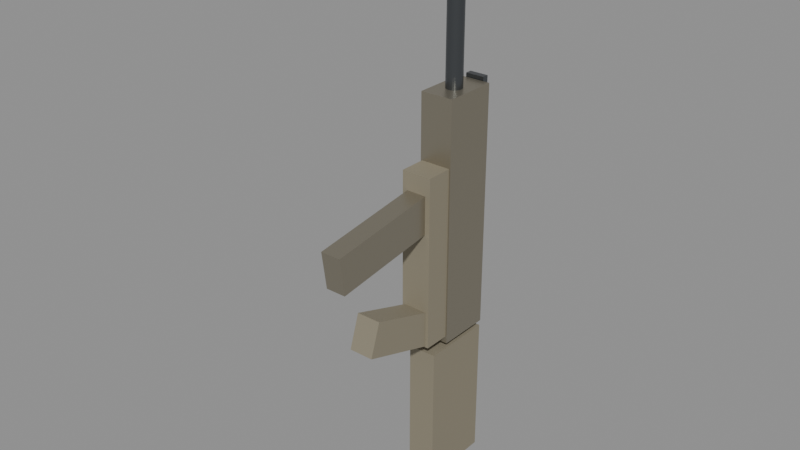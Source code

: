 # Source: SCAR_Rifle.blend  (saved by Blender 5.2.44; exported with 4.5.12 LTS)
import bpy
from mathutils import Matrix  # noqa: F401  (used for matrix-valued properties, if any)

bpy.ops.wm.read_factory_settings(use_empty=True)
scene = bpy.context.scene
scene.name = 'Scene'

# ---- materials (node trees are filled in below, after node groups)
mat_mat_scar_upper = bpy.data.materials.new('Mat_SCAR_Upper')
mat_mat_scar_lower = bpy.data.materials.new('Mat_SCAR_Lower')
mat_mat_scar_metal = bpy.data.materials.new('Mat_SCAR_Metal')

# ---- material node trees
mat_mat_scar_upper.use_nodes = True; mat_mat_scar_upper.node_tree.nodes.clear()
_N = mat_mat_scar_upper.node_tree.nodes; _L = mat_mat_scar_upper.node_tree.links
n0 = _N.new('ShaderNodeBsdfPrincipled'); n0.name = 'Principled BSDF'; n0.location = (-200, 100)
n0.inputs[0].default_value = (0.35, 0.32, 0.25, 1.0)
n0.inputs[1].default_value = 0.75
n0.inputs[2].default_value = 0.35
n0.inputs[10].default_value = 0.005
n1 = _N.new('ShaderNodeOutputMaterial'); n1.name = 'Material Output'; n1.location = (200, 100)
_L.new(n0.outputs[0], n1.inputs[0])
n1.is_active_output = True
mat_mat_scar_lower.use_nodes = True; mat_mat_scar_lower.node_tree.nodes.clear()
_N = mat_mat_scar_lower.node_tree.nodes; _L = mat_mat_scar_lower.node_tree.links
n0 = _N.new('ShaderNodeBsdfPrincipled'); n0.name = 'Principled BSDF'; n0.location = (-200, 100)
n0.inputs[0].default_value = (0.28, 0.25, 0.18, 1.0)
n0.inputs[1].default_value = 0.15
n0.inputs[2].default_value = 0.65
n0.inputs[10].default_value = 0.005
n1 = _N.new('ShaderNodeOutputMaterial'); n1.name = 'Material Output'; n1.location = (200, 100)
_L.new(n0.outputs[0], n1.inputs[0])
n1.is_active_output = True
mat_mat_scar_metal.use_nodes = True; mat_mat_scar_metal.node_tree.nodes.clear()
_N = mat_mat_scar_metal.node_tree.nodes; _L = mat_mat_scar_metal.node_tree.links
n0 = _N.new('ShaderNodeBsdfPrincipled'); n0.name = 'Principled BSDF'; n0.location = (-200, 100)
n0.inputs[0].default_value = (0.12, 0.13, 0.14, 1.0)
n0.inputs[1].default_value = 0.85
n0.inputs[2].default_value = 0.3
n0.inputs[10].default_value = 0.005
n1 = _N.new('ShaderNodeOutputMaterial'); n1.name = 'Material Output'; n1.location = (200, 100)
_L.new(n0.outputs[0], n1.inputs[0])
n1.is_active_output = True

# ---- meshes
me_cube = bpy.data.meshes.new('Cube')
me_cube.from_pydata([(-0.5, -0.5, -0.5), (-0.5, -0.5, 0.5), (-0.5, 0.5, -0.5), (-0.5, 0.5, 0.5), (0.5, -0.5, -0.5), (0.5, -0.5, 0.5), (0.5, 0.5, -0.5), (0.5, 0.5, 0.5)], [], [(0, 1, 3, 2), (2, 3, 7, 6), (6, 7, 5, 4), (4, 5, 1, 0), (2, 6, 4, 0), (7, 3, 1, 5)])
_uv = me_cube.uv_layers.new(name='UVMap')
_uv.uv.foreach_set('vector', [0.375, 0.0, 0.625, 0.0, 0.625, 0.25, 0.375, 0.25, 0.375, 0.25, 0.625, 0.25, 0.625, 0.5, 0.375, 0.5, 0.375, 0.5, 0.625, 0.5, 0.625, 0.75, 0.375, 0.75, 0.375, 0.75, 0.625, 0.75, 0.625, 1.0, 0.375, 1.0, 0.125, 0.5, 0.375, 0.5, 0.375, 0.75, 0.125, 0.75, 0.625, 0.5, 0.875, 0.5, 0.875, 0.75, 0.625, 0.75])
me_cube.materials.append(mat_mat_scar_upper)
me_cube.update()
me_cube_001 = bpy.data.meshes.new('Cube.001')
me_cube_001.from_pydata([(-0.5, -0.5, -0.5), (-0.5, -0.5, 0.5), (-0.5, 0.5, -0.5), (-0.5, 0.5, 0.5), (0.5, -0.5, -0.5), (0.5, -0.5, 0.5), (0.5, 0.5, -0.5), (0.5, 0.5, 0.5)], [], [(0, 1, 3, 2), (2, 3, 7, 6), (6, 7, 5, 4), (4, 5, 1, 0), (2, 6, 4, 0), (7, 3, 1, 5)])
_uv = me_cube_001.uv_layers.new(name='UVMap')
_uv.uv.foreach_set('vector', [0.375, 0.0, 0.625, 0.0, 0.625, 0.25, 0.375, 0.25, 0.375, 0.25, 0.625, 0.25, 0.625, 0.5, 0.375, 0.5, 0.375, 0.5, 0.625, 0.5, 0.625, 0.75, 0.375, 0.75, 0.375, 0.75, 0.625, 0.75, 0.625, 1.0, 0.375, 1.0, 0.125, 0.5, 0.375, 0.5, 0.375, 0.75, 0.125, 0.75, 0.625, 0.5, 0.875, 0.5, 0.875, 0.75, 0.625, 0.75])
me_cube_001.materials.append(mat_mat_scar_lower)
me_cube_001.update()
me_cube_002 = bpy.data.meshes.new('Cube.002')
me_cube_002.from_pydata([(-0.5, -0.5, -0.5), (-0.5, -0.5, 0.5), (-0.5, 0.5, -0.5), (-0.5, 0.5, 0.5), (0.5, -0.5, -0.5), (0.5, -0.5, 0.5), (0.5, 0.5, -0.5), (0.5, 0.5, 0.5)], [], [(0, 1, 3, 2), (2, 3, 7, 6), (6, 7, 5, 4), (4, 5, 1, 0), (2, 6, 4, 0), (7, 3, 1, 5)])
_uv = me_cube_002.uv_layers.new(name='UVMap')
_uv.uv.foreach_set('vector', [0.375, 0.0, 0.625, 0.0, 0.625, 0.25, 0.375, 0.25, 0.375, 0.25, 0.625, 0.25, 0.625, 0.5, 0.375, 0.5, 0.375, 0.5, 0.625, 0.5, 0.625, 0.75, 0.375, 0.75, 0.375, 0.75, 0.625, 0.75, 0.625, 1.0, 0.375, 1.0, 0.125, 0.5, 0.375, 0.5, 0.375, 0.75, 0.125, 0.75, 0.625, 0.5, 0.875, 0.5, 0.875, 0.75, 0.625, 0.75])
me_cube_002.materials.append(mat_mat_scar_metal)
me_cube_002.update()
me_cylinder = bpy.data.meshes.new('Cylinder')
me_cylinder.from_pydata([(0.0, 0.011, -0.11), (0.0, 0.011, 0.11), (0.002146, 0.01079, -0.11), (0.002146, 0.01079, 0.11), (0.00421, 0.01016, -0.11), (0.00421, 0.01016, 0.11), (0.006111, 0.009146, -0.11), (0.006111, 0.009146, 0.11), (0.007778, 0.007778, -0.11), (0.007778, 0.007778, 0.11), (0.009146, 0.006111, -0.11), (0.009146, 0.006111, 0.11), (0.01016, 0.00421, -0.11), (0.01016, 0.00421, 0.11), (0.01079, 0.002146, -0.11), (0.01079, 0.002146, 0.11), (0.011, 0.0, -0.11), (0.011, 0.0, 0.11), (0.01079, -0.002146, -0.11), (0.01079, -0.002146, 0.11), (0.01016, -0.00421, -0.11), (0.01016, -0.00421, 0.11), (0.009146, -0.006111, -0.11), (0.009146, -0.006111, 0.11), (0.007778, -0.007778, -0.11), (0.007778, -0.007778, 0.11), (0.006111, -0.009146, -0.11), (0.006111, -0.009146, 0.11), (0.00421, -0.01016, -0.11), (0.00421, -0.01016, 0.11), (0.002146, -0.01079, -0.11), (0.002146, -0.01079, 0.11), (0.0, -0.011, -0.11), (0.0, -0.011, 0.11), (-0.002146, -0.01079, -0.11), (-0.002146, -0.01079, 0.11), (-0.00421, -0.01016, -0.11), (-0.00421, -0.01016, 0.11), (-0.006111, -0.009146, -0.11), (-0.006111, -0.009146, 0.11), (-0.007778, -0.007778, -0.11), (-0.007778, -0.007778, 0.11), (-0.009146, -0.006111, -0.11), (-0.009146, -0.006111, 0.11), (-0.01016, -0.00421, -0.11), (-0.01016, -0.00421, 0.11), (-0.01079, -0.002146, -0.11), (-0.01079, -0.002146, 0.11), (-0.011, 0.0, -0.11), (-0.011, 0.0, 0.11), (-0.01079, 0.002146, -0.11), (-0.01079, 0.002146, 0.11), (-0.01016, 0.00421, -0.11), (-0.01016, 0.00421, 0.11), (-0.009146, 0.006111, -0.11), (-0.009146, 0.006111, 0.11), (-0.007778, 0.007778, -0.11), (-0.007778, 0.007778, 0.11), (-0.006111, 0.009146, -0.11), (-0.006111, 0.009146, 0.11), (-0.00421, 0.01016, -0.11), (-0.00421, 0.01016, 0.11), (-0.002146, 0.01079, -0.11), (-0.002146, 0.01079, 0.11)], [], [(0, 1, 3, 2), (2, 3, 5, 4), (4, 5, 7, 6), (6, 7, 9, 8), (8, 9, 11, 10), (10, 11, 13, 12), (12, 13, 15, 14), (14, 15, 17, 16), (16, 17, 19, 18), (18, 19, 21, 20), (20, 21, 23, 22), (22, 23, 25, 24), (24, 25, 27, 26), (26, 27, 29, 28), (28, 29, 31, 30), (30, 31, 33, 32), (32, 33, 35, 34), (34, 35, 37, 36), (36, 37, 39, 38), (38, 39, 41, 40), (40, 41, 43, 42), (42, 43, 45, 44), (44, 45, 47, 46), (46, 47, 49, 48), (48, 49, 51, 50), (50, 51, 53, 52), (52, 53, 55, 54), (54, 55, 57, 56), (56, 57, 59, 58), (58, 59, 61, 60), (3, 1, 63, 61, 59, 57, 55, 53, 51, 49, 47, 45, 43, 41, 39, 37, 35, 33, 31, 29, 27, 25, 23, 21, 19, 17, 15, 13, 11, 9, 7, 5), (60, 61, 63, 62), (62, 63, 1, 0), (0, 2, 4, 6, 8, 10, 12, 14, 16, 18, 20, 22, 24, 26, 28, 30, 32, 34, 36, 38, 40, 42, 44, 46, 48, 50, 52, 54, 56, 58, 60, 62)])
_uv = me_cylinder.uv_layers.new(name='UVMap')
_uv.uv.foreach_set('vector', [1.0, 0.5, 1.0, 1.0, 0.9688, 1.0, 0.9688, 0.5, 0.9688, 0.5, 0.9688, 1.0, 0.9375, 1.0, 0.9375, 0.5, 0.9375, 0.5, 0.9375, 1.0, 0.9062, 1.0, 0.9062, 0.5, 0.9062, 0.5, 0.9062, 1.0, 0.875, 1.0, 0.875, 0.5, 0.875, 0.5, 0.875, 1.0, 0.8438, 1.0, 0.8438, 0.5, 0.8438, 0.5, 0.8438, 1.0, 0.8125, 1.0, 0.8125, 0.5, 0.8125, 0.5, 0.8125, 1.0, 0.7812, 1.0, 0.7812, 0.5, 0.7812, 0.5, 0.7812, 1.0, 0.75, 1.0, 0.75, 0.5, 0.75, 0.5, 0.75, 1.0, 0.7188, 1.0, 0.7188, 0.5, 0.7188, 0.5, 0.7188, 1.0, 0.6875, 1.0, 0.6875, 0.5, 0.6875, 0.5, 0.6875, 1.0, 0.6562, 1.0, 0.6562, 0.5, 0.6562, 0.5, 0.6562, 1.0, 0.625, 1.0, 0.625, 0.5, 0.625, 0.5, 0.625, 1.0, 0.5938, 1.0, 0.5938, 0.5, 0.5938, 0.5, 0.5938, 1.0, 0.5625, 1.0, 0.5625, 0.5, 0.5625, 0.5, 0.5625, 1.0, 0.5312, 1.0, 0.5312, 0.5, 0.5312, 0.5, 0.5312, 1.0, 0.5, 1.0, 0.5, 0.5, 0.5, 0.5, 0.5, 1.0, 0.4688, 1.0, 0.4688, 0.5, 0.4688, 0.5, 0.4688, 1.0, 0.4375, 1.0, 0.4375, 0.5, 0.4375, 0.5, 0.4375, 1.0, 0.4062, 1.0, 0.4062, 0.5, 0.4062, 0.5, 0.4062, 1.0, 0.375, 1.0, 0.375, 0.5, 0.375, 0.5, 0.375, 1.0, 0.3438, 1.0, 0.3438, 0.5, 0.3438, 0.5, 0.3438, 1.0, 0.3125, 1.0, 0.3125, 0.5, 0.3125, 0.5, 0.3125, 1.0, 0.2812, 1.0, 0.2812, 0.5, 0.2812, 0.5, 0.2812, 1.0, 0.25, 1.0, 0.25, 0.5, 0.25, 0.5, 0.25, 1.0, 0.2188, 1.0, 0.2188, 0.5, 0.2188, 0.5, 0.2188, 1.0, 0.1875, 1.0, 0.1875, 0.5, 0.1875, 0.5, 0.1875, 1.0, 0.1562, 1.0, 0.1562, 0.5, 0.1562, 0.5, 0.1562, 1.0, 0.125, 1.0, 0.125, 0.5, 0.125, 0.5, 0.125, 1.0, 0.09375, 1.0, 0.09375, 0.5, 0.09375, 0.5, 0.09375, 1.0, 0.0625, 1.0, 0.0625, 0.5, 0.2968, 0.4854, 0.25, 0.49, 0.2032, 0.4854, 0.1582, 0.4717, 0.1167, 0.4496, 0.08029, 0.4197, 0.05045, 0.3833, 0.02827, 0.3418, 0.01461, 0.2968, 0.01, 0.25, 0.01461, 0.2032, 0.02827, 0.1582, 0.05045, 0.1167, 0.08029, 0.08029, 0.1167, 0.05045, 0.1582, 0.02827, 0.2032, 0.01461, 0.25, 0.01, 0.2968, 0.01461, 0.3418, 0.02827, 0.3833, 0.05045, 0.4197, 0.08029, 0.4496, 0.1167, 0.4717, 0.1582, 0.4854, 0.2032, 0.49, 0.25, 0.4854, 0.2968, 0.4717, 0.3418, 0.4496, 0.3833, 0.4197, 0.4197, 0.3833, 0.4496, 0.3418, 0.4717, 0.0625, 0.5, 0.0625, 1.0, 0.03125, 1.0, 0.03125, 0.5, 0.03125, 0.5, 0.03125, 1.0, 0.0, 1.0, 0.0, 0.5, 0.75, 0.49, 0.7968, 0.4854, 0.8418, 0.4717, 0.8833, 0.4496, 0.9197, 0.4197, 0.9496, 0.3833, 0.9717, 0.3418, 0.9854, 0.2968, 0.99, 0.25, 0.9854, 0.2032, 0.9717, 0.1582, 0.9496, 0.1167, 0.9197, 0.08029, 0.8833, 0.05045, 0.8418, 0.02827, 0.7968, 0.01461, 0.75, 0.01, 0.7032, 0.01461, 0.6582, 0.02827, 0.6167, 0.05045, 0.5803, 0.08029, 0.5504, 0.1167, 0.5283, 0.1582, 0.5146, 0.2032, 0.51, 0.25, 0.5146, 0.2968, 0.5283, 0.3418, 0.5504, 0.3833, 0.5803, 0.4197, 0.6167, 0.4496, 0.6582, 0.4717, 0.7032, 0.4854])
me_cylinder.materials.append(mat_mat_scar_metal)
me_cylinder.update()
me_cylinder_001 = bpy.data.meshes.new('Cylinder.001')
me_cylinder_001.from_pydata([(0.0, 0.015, -0.0275), (0.0, 0.015, 0.0275), (0.002926, 0.01471, -0.0275), (0.002926, 0.01471, 0.0275), (0.00574, 0.01386, -0.0275), (0.00574, 0.01386, 0.0275), (0.008334, 0.01247, -0.0275), (0.008334, 0.01247, 0.0275), (0.01061, 0.01061, -0.0275), (0.01061, 0.01061, 0.0275), (0.01247, 0.008334, -0.0275), (0.01247, 0.008334, 0.0275), (0.01386, 0.00574, -0.0275), (0.01386, 0.00574, 0.0275), (0.01471, 0.002926, -0.0275), (0.01471, 0.002926, 0.0275), (0.015, 0.0, -0.0275), (0.015, 0.0, 0.0275), (0.01471, -0.002926, -0.0275), (0.01471, -0.002926, 0.0275), (0.01386, -0.00574, -0.0275), (0.01386, -0.00574, 0.0275), (0.01247, -0.008334, -0.0275), (0.01247, -0.008334, 0.0275), (0.01061, -0.01061, -0.0275), (0.01061, -0.01061, 0.0275), (0.008334, -0.01247, -0.0275), (0.008334, -0.01247, 0.0275), (0.00574, -0.01386, -0.0275), (0.00574, -0.01386, 0.0275), (0.002926, -0.01471, -0.0275), (0.002926, -0.01471, 0.0275), (0.0, -0.015, -0.0275), (0.0, -0.015, 0.0275), (-0.002926, -0.01471, -0.0275), (-0.002926, -0.01471, 0.0275), (-0.00574, -0.01386, -0.0275), (-0.00574, -0.01386, 0.0275), (-0.008334, -0.01247, -0.0275), (-0.008334, -0.01247, 0.0275), (-0.01061, -0.01061, -0.0275), (-0.01061, -0.01061, 0.0275), (-0.01247, -0.008334, -0.0275), (-0.01247, -0.008334, 0.0275), (-0.01386, -0.00574, -0.0275), (-0.01386, -0.00574, 0.0275), (-0.01471, -0.002926, -0.0275), (-0.01471, -0.002926, 0.0275), (-0.015, 0.0, -0.0275), (-0.015, 0.0, 0.0275), (-0.01471, 0.002926, -0.0275), (-0.01471, 0.002926, 0.0275), (-0.01386, 0.00574, -0.0275), (-0.01386, 0.00574, 0.0275), (-0.01247, 0.008334, -0.0275), (-0.01247, 0.008334, 0.0275), (-0.01061, 0.01061, -0.0275), (-0.01061, 0.01061, 0.0275), (-0.008334, 0.01247, -0.0275), (-0.008334, 0.01247, 0.0275), (-0.00574, 0.01386, -0.0275), (-0.00574, 0.01386, 0.0275), (-0.002926, 0.01471, -0.0275), (-0.002926, 0.01471, 0.0275)], [], [(0, 1, 3, 2), (2, 3, 5, 4), (4, 5, 7, 6), (6, 7, 9, 8), (8, 9, 11, 10), (10, 11, 13, 12), (12, 13, 15, 14), (14, 15, 17, 16), (16, 17, 19, 18), (18, 19, 21, 20), (20, 21, 23, 22), (22, 23, 25, 24), (24, 25, 27, 26), (26, 27, 29, 28), (28, 29, 31, 30), (30, 31, 33, 32), (32, 33, 35, 34), (34, 35, 37, 36), (36, 37, 39, 38), (38, 39, 41, 40), (40, 41, 43, 42), (42, 43, 45, 44), (44, 45, 47, 46), (46, 47, 49, 48), (48, 49, 51, 50), (50, 51, 53, 52), (52, 53, 55, 54), (54, 55, 57, 56), (56, 57, 59, 58), (58, 59, 61, 60), (3, 1, 63, 61, 59, 57, 55, 53, 51, 49, 47, 45, 43, 41, 39, 37, 35, 33, 31, 29, 27, 25, 23, 21, 19, 17, 15, 13, 11, 9, 7, 5), (60, 61, 63, 62), (62, 63, 1, 0), (0, 2, 4, 6, 8, 10, 12, 14, 16, 18, 20, 22, 24, 26, 28, 30, 32, 34, 36, 38, 40, 42, 44, 46, 48, 50, 52, 54, 56, 58, 60, 62)])
_uv = me_cylinder_001.uv_layers.new(name='UVMap')
_uv.uv.foreach_set('vector', [1.0, 0.5, 1.0, 1.0, 0.9688, 1.0, 0.9688, 0.5, 0.9688, 0.5, 0.9688, 1.0, 0.9375, 1.0, 0.9375, 0.5, 0.9375, 0.5, 0.9375, 1.0, 0.9062, 1.0, 0.9062, 0.5, 0.9062, 0.5, 0.9062, 1.0, 0.875, 1.0, 0.875, 0.5, 0.875, 0.5, 0.875, 1.0, 0.8438, 1.0, 0.8438, 0.5, 0.8438, 0.5, 0.8438, 1.0, 0.8125, 1.0, 0.8125, 0.5, 0.8125, 0.5, 0.8125, 1.0, 0.7812, 1.0, 0.7812, 0.5, 0.7812, 0.5, 0.7812, 1.0, 0.75, 1.0, 0.75, 0.5, 0.75, 0.5, 0.75, 1.0, 0.7188, 1.0, 0.7188, 0.5, 0.7188, 0.5, 0.7188, 1.0, 0.6875, 1.0, 0.6875, 0.5, 0.6875, 0.5, 0.6875, 1.0, 0.6562, 1.0, 0.6562, 0.5, 0.6562, 0.5, 0.6562, 1.0, 0.625, 1.0, 0.625, 0.5, 0.625, 0.5, 0.625, 1.0, 0.5938, 1.0, 0.5938, 0.5, 0.5938, 0.5, 0.5938, 1.0, 0.5625, 1.0, 0.5625, 0.5, 0.5625, 0.5, 0.5625, 1.0, 0.5312, 1.0, 0.5312, 0.5, 0.5312, 0.5, 0.5312, 1.0, 0.5, 1.0, 0.5, 0.5, 0.5, 0.5, 0.5, 1.0, 0.4688, 1.0, 0.4688, 0.5, 0.4688, 0.5, 0.4688, 1.0, 0.4375, 1.0, 0.4375, 0.5, 0.4375, 0.5, 0.4375, 1.0, 0.4062, 1.0, 0.4062, 0.5, 0.4062, 0.5, 0.4062, 1.0, 0.375, 1.0, 0.375, 0.5, 0.375, 0.5, 0.375, 1.0, 0.3438, 1.0, 0.3438, 0.5, 0.3438, 0.5, 0.3438, 1.0, 0.3125, 1.0, 0.3125, 0.5, 0.3125, 0.5, 0.3125, 1.0, 0.2812, 1.0, 0.2812, 0.5, 0.2812, 0.5, 0.2812, 1.0, 0.25, 1.0, 0.25, 0.5, 0.25, 0.5, 0.25, 1.0, 0.2188, 1.0, 0.2188, 0.5, 0.2188, 0.5, 0.2188, 1.0, 0.1875, 1.0, 0.1875, 0.5, 0.1875, 0.5, 0.1875, 1.0, 0.1562, 1.0, 0.1562, 0.5, 0.1562, 0.5, 0.1562, 1.0, 0.125, 1.0, 0.125, 0.5, 0.125, 0.5, 0.125, 1.0, 0.09375, 1.0, 0.09375, 0.5, 0.09375, 0.5, 0.09375, 1.0, 0.0625, 1.0, 0.0625, 0.5, 0.2968, 0.4854, 0.25, 0.49, 0.2032, 0.4854, 0.1582, 0.4717, 0.1167, 0.4496, 0.08029, 0.4197, 0.05045, 0.3833, 0.02827, 0.3418, 0.01461, 0.2968, 0.01, 0.25, 0.01461, 0.2032, 0.02827, 0.1582, 0.05045, 0.1167, 0.08029, 0.08029, 0.1167, 0.05045, 0.1582, 0.02827, 0.2032, 0.01461, 0.25, 0.01, 0.2968, 0.01461, 0.3418, 0.02827, 0.3833, 0.05045, 0.4197, 0.08029, 0.4496, 0.1167, 0.4717, 0.1582, 0.4854, 0.2032, 0.49, 0.25, 0.4854, 0.2968, 0.4717, 0.3418, 0.4496, 0.3833, 0.4197, 0.4197, 0.3833, 0.4496, 0.3418, 0.4717, 0.0625, 0.5, 0.0625, 1.0, 0.03125, 1.0, 0.03125, 0.5, 0.03125, 0.5, 0.03125, 1.0, 0.0, 1.0, 0.0, 0.5, 0.75, 0.49, 0.7968, 0.4854, 0.8418, 0.4717, 0.8833, 0.4496, 0.9197, 0.4197, 0.9496, 0.3833, 0.9717, 0.3418, 0.9854, 0.2968, 0.99, 0.25, 0.9854, 0.2032, 0.9717, 0.1582, 0.9496, 0.1167, 0.9197, 0.08029, 0.8833, 0.05045, 0.8418, 0.02827, 0.7968, 0.01461, 0.75, 0.01, 0.7032, 0.01461, 0.6582, 0.02827, 0.6167, 0.05045, 0.5803, 0.08029, 0.5504, 0.1167, 0.5283, 0.1582, 0.5146, 0.2032, 0.51, 0.25, 0.5146, 0.2968, 0.5283, 0.3418, 0.5504, 0.3833, 0.5803, 0.4197, 0.6167, 0.4496, 0.6582, 0.4717, 0.7032, 0.4854])
me_cylinder_001.materials.append(mat_mat_scar_metal)
me_cylinder_001.update()
me_cube_003 = bpy.data.meshes.new('Cube.003')
me_cube_003.from_pydata([(-0.5, -0.5, -0.5), (-0.5, -0.5, 0.5), (-0.5, 0.5, -0.5), (-0.5, 0.5, 0.5), (0.5, -0.5, -0.5), (0.5, -0.5, 0.5), (0.5, 0.5, -0.5), (0.5, 0.5, 0.5)], [], [(0, 1, 3, 2), (2, 3, 7, 6), (6, 7, 5, 4), (4, 5, 1, 0), (2, 6, 4, 0), (7, 3, 1, 5)])
_uv = me_cube_003.uv_layers.new(name='UVMap')
_uv.uv.foreach_set('vector', [0.375, 0.0, 0.625, 0.0, 0.625, 0.25, 0.375, 0.25, 0.375, 0.25, 0.625, 0.25, 0.625, 0.5, 0.375, 0.5, 0.375, 0.5, 0.625, 0.5, 0.625, 0.75, 0.375, 0.75, 0.375, 0.75, 0.625, 0.75, 0.625, 1.0, 0.375, 1.0, 0.125, 0.5, 0.375, 0.5, 0.375, 0.75, 0.125, 0.75, 0.625, 0.5, 0.875, 0.5, 0.875, 0.75, 0.625, 0.75])
me_cube_003.materials.append(mat_mat_scar_upper)
me_cube_003.update()
me_cube_004 = bpy.data.meshes.new('Cube.004')
me_cube_004.from_pydata([(-0.5, -0.5, -0.5), (-0.5, -0.5, 0.5), (-0.5, 0.5, -0.5), (-0.5, 0.5, 0.5), (0.5, -0.5, -0.5), (0.5, -0.5, 0.5), (0.5, 0.5, -0.5), (0.5, 0.5, 0.5)], [], [(0, 1, 3, 2), (2, 3, 7, 6), (6, 7, 5, 4), (4, 5, 1, 0), (2, 6, 4, 0), (7, 3, 1, 5)])
_uv = me_cube_004.uv_layers.new(name='UVMap')
_uv.uv.foreach_set('vector', [0.375, 0.0, 0.625, 0.0, 0.625, 0.25, 0.375, 0.25, 0.375, 0.25, 0.625, 0.25, 0.625, 0.5, 0.375, 0.5, 0.375, 0.5, 0.625, 0.5, 0.625, 0.75, 0.375, 0.75, 0.375, 0.75, 0.625, 0.75, 0.625, 1.0, 0.375, 1.0, 0.125, 0.5, 0.375, 0.5, 0.375, 0.75, 0.125, 0.75, 0.625, 0.5, 0.875, 0.5, 0.875, 0.75, 0.625, 0.75])
me_cube_004.materials.append(mat_mat_scar_lower)
me_cube_004.update()
me_cube_005 = bpy.data.meshes.new('Cube.005')
me_cube_005.from_pydata([(-0.5, -0.5, -0.5), (-0.5, -0.5, 0.5), (-0.5, 0.5, -0.5), (-0.5, 0.5, 0.5), (0.5, -0.5, -0.5), (0.5, -0.5, 0.5), (0.5, 0.5, -0.5), (0.5, 0.5, 0.5)], [], [(0, 1, 3, 2), (2, 3, 7, 6), (6, 7, 5, 4), (4, 5, 1, 0), (2, 6, 4, 0), (7, 3, 1, 5)])
_uv = me_cube_005.uv_layers.new(name='UVMap')
_uv.uv.foreach_set('vector', [0.375, 0.0, 0.625, 0.0, 0.625, 0.25, 0.375, 0.25, 0.375, 0.25, 0.625, 0.25, 0.625, 0.5, 0.375, 0.5, 0.375, 0.5, 0.625, 0.5, 0.625, 0.75, 0.375, 0.75, 0.375, 0.75, 0.625, 0.75, 0.625, 1.0, 0.375, 1.0, 0.125, 0.5, 0.375, 0.5, 0.375, 0.75, 0.125, 0.75, 0.625, 0.5, 0.875, 0.5, 0.875, 0.75, 0.625, 0.75])
me_cube_005.materials.append(mat_mat_scar_lower)
me_cube_005.update()
me_cylinder_002 = bpy.data.meshes.new('Cylinder.002')
me_cylinder_002.from_pydata([(0.0, 0.005, -0.02), (0.0, 0.005, 0.02), (0.0009755, 0.004904, -0.02), (0.0009755, 0.004904, 0.02), (0.001913, 0.004619, -0.02), (0.001913, 0.004619, 0.02), (0.002778, 0.004157, -0.02), (0.002778, 0.004157, 0.02), (0.003536, 0.003536, -0.02), (0.003536, 0.003536, 0.02), (0.004157, 0.002778, -0.02), (0.004157, 0.002778, 0.02), (0.004619, 0.001913, -0.02), (0.004619, 0.001913, 0.02), (0.004904, 0.0009755, -0.02), (0.004904, 0.0009755, 0.02), (0.005, 0.0, -0.02), (0.005, 0.0, 0.02), (0.004904, -0.0009755, -0.02), (0.004904, -0.0009755, 0.02), (0.004619, -0.001913, -0.02), (0.004619, -0.001913, 0.02), (0.004157, -0.002778, -0.02), (0.004157, -0.002778, 0.02), (0.003536, -0.003536, -0.02), (0.003536, -0.003536, 0.02), (0.002778, -0.004157, -0.02), (0.002778, -0.004157, 0.02), (0.001913, -0.004619, -0.02), (0.001913, -0.004619, 0.02), (0.0009755, -0.004904, -0.02), (0.0009755, -0.004904, 0.02), (0.0, -0.005, -0.02), (0.0, -0.005, 0.02), (-0.0009755, -0.004904, -0.02), (-0.0009755, -0.004904, 0.02), (-0.001913, -0.004619, -0.02), (-0.001913, -0.004619, 0.02), (-0.002778, -0.004157, -0.02), (-0.002778, -0.004157, 0.02), (-0.003536, -0.003536, -0.02), (-0.003536, -0.003536, 0.02), (-0.004157, -0.002778, -0.02), (-0.004157, -0.002778, 0.02), (-0.004619, -0.001913, -0.02), (-0.004619, -0.001913, 0.02), (-0.004904, -0.0009755, -0.02), (-0.004904, -0.0009755, 0.02), (-0.005, 0.0, -0.02), (-0.005, 0.0, 0.02), (-0.004904, 0.0009755, -0.02), (-0.004904, 0.0009755, 0.02), (-0.004619, 0.001913, -0.02), (-0.004619, 0.001913, 0.02), (-0.004157, 0.002778, -0.02), (-0.004157, 0.002778, 0.02), (-0.003536, 0.003536, -0.02), (-0.003536, 0.003536, 0.02), (-0.002778, 0.004157, -0.02), (-0.002778, 0.004157, 0.02), (-0.001913, 0.004619, -0.02), (-0.001913, 0.004619, 0.02), (-0.0009755, 0.004904, -0.02), (-0.0009755, 0.004904, 0.02)], [], [(0, 1, 3, 2), (2, 3, 5, 4), (4, 5, 7, 6), (6, 7, 9, 8), (8, 9, 11, 10), (10, 11, 13, 12), (12, 13, 15, 14), (14, 15, 17, 16), (16, 17, 19, 18), (18, 19, 21, 20), (20, 21, 23, 22), (22, 23, 25, 24), (24, 25, 27, 26), (26, 27, 29, 28), (28, 29, 31, 30), (30, 31, 33, 32), (32, 33, 35, 34), (34, 35, 37, 36), (36, 37, 39, 38), (38, 39, 41, 40), (40, 41, 43, 42), (42, 43, 45, 44), (44, 45, 47, 46), (46, 47, 49, 48), (48, 49, 51, 50), (50, 51, 53, 52), (52, 53, 55, 54), (54, 55, 57, 56), (56, 57, 59, 58), (58, 59, 61, 60), (3, 1, 63, 61, 59, 57, 55, 53, 51, 49, 47, 45, 43, 41, 39, 37, 35, 33, 31, 29, 27, 25, 23, 21, 19, 17, 15, 13, 11, 9, 7, 5), (60, 61, 63, 62), (62, 63, 1, 0), (0, 2, 4, 6, 8, 10, 12, 14, 16, 18, 20, 22, 24, 26, 28, 30, 32, 34, 36, 38, 40, 42, 44, 46, 48, 50, 52, 54, 56, 58, 60, 62)])
_uv = me_cylinder_002.uv_layers.new(name='UVMap')
_uv.uv.foreach_set('vector', [1.0, 0.5, 1.0, 1.0, 0.9688, 1.0, 0.9688, 0.5, 0.9688, 0.5, 0.9688, 1.0, 0.9375, 1.0, 0.9375, 0.5, 0.9375, 0.5, 0.9375, 1.0, 0.9062, 1.0, 0.9062, 0.5, 0.9062, 0.5, 0.9062, 1.0, 0.875, 1.0, 0.875, 0.5, 0.875, 0.5, 0.875, 1.0, 0.8438, 1.0, 0.8438, 0.5, 0.8438, 0.5, 0.8438, 1.0, 0.8125, 1.0, 0.8125, 0.5, 0.8125, 0.5, 0.8125, 1.0, 0.7812, 1.0, 0.7812, 0.5, 0.7812, 0.5, 0.7812, 1.0, 0.75, 1.0, 0.75, 0.5, 0.75, 0.5, 0.75, 1.0, 0.7188, 1.0, 0.7188, 0.5, 0.7188, 0.5, 0.7188, 1.0, 0.6875, 1.0, 0.6875, 0.5, 0.6875, 0.5, 0.6875, 1.0, 0.6562, 1.0, 0.6562, 0.5, 0.6562, 0.5, 0.6562, 1.0, 0.625, 1.0, 0.625, 0.5, 0.625, 0.5, 0.625, 1.0, 0.5938, 1.0, 0.5938, 0.5, 0.5938, 0.5, 0.5938, 1.0, 0.5625, 1.0, 0.5625, 0.5, 0.5625, 0.5, 0.5625, 1.0, 0.5312, 1.0, 0.5312, 0.5, 0.5312, 0.5, 0.5312, 1.0, 0.5, 1.0, 0.5, 0.5, 0.5, 0.5, 0.5, 1.0, 0.4688, 1.0, 0.4688, 0.5, 0.4688, 0.5, 0.4688, 1.0, 0.4375, 1.0, 0.4375, 0.5, 0.4375, 0.5, 0.4375, 1.0, 0.4062, 1.0, 0.4062, 0.5, 0.4062, 0.5, 0.4062, 1.0, 0.375, 1.0, 0.375, 0.5, 0.375, 0.5, 0.375, 1.0, 0.3438, 1.0, 0.3438, 0.5, 0.3438, 0.5, 0.3438, 1.0, 0.3125, 1.0, 0.3125, 0.5, 0.3125, 0.5, 0.3125, 1.0, 0.2812, 1.0, 0.2812, 0.5, 0.2812, 0.5, 0.2812, 1.0, 0.25, 1.0, 0.25, 0.5, 0.25, 0.5, 0.25, 1.0, 0.2188, 1.0, 0.2188, 0.5, 0.2188, 0.5, 0.2188, 1.0, 0.1875, 1.0, 0.1875, 0.5, 0.1875, 0.5, 0.1875, 1.0, 0.1562, 1.0, 0.1562, 0.5, 0.1562, 0.5, 0.1562, 1.0, 0.125, 1.0, 0.125, 0.5, 0.125, 0.5, 0.125, 1.0, 0.09375, 1.0, 0.09375, 0.5, 0.09375, 0.5, 0.09375, 1.0, 0.0625, 1.0, 0.0625, 0.5, 0.2968, 0.4854, 0.25, 0.49, 0.2032, 0.4854, 0.1582, 0.4717, 0.1167, 0.4496, 0.08029, 0.4197, 0.05045, 0.3833, 0.02827, 0.3418, 0.01461, 0.2968, 0.01, 0.25, 0.01461, 0.2032, 0.02827, 0.1582, 0.05045, 0.1167, 0.08029, 0.08029, 0.1167, 0.05045, 0.1582, 0.02827, 0.2032, 0.01461, 0.25, 0.01, 0.2968, 0.01461, 0.3418, 0.02827, 0.3833, 0.05045, 0.4197, 0.08029, 0.4496, 0.1167, 0.4717, 0.1582, 0.4854, 0.2032, 0.49, 0.25, 0.4854, 0.2968, 0.4717, 0.3418, 0.4496, 0.3833, 0.4197, 0.4197, 0.3833, 0.4496, 0.3418, 0.4717, 0.0625, 0.5, 0.0625, 1.0, 0.03125, 1.0, 0.03125, 0.5, 0.03125, 0.5, 0.03125, 1.0, 0.0, 1.0, 0.0, 0.5, 0.75, 0.49, 0.7968, 0.4854, 0.8418, 0.4717, 0.8833, 0.4496, 0.9197, 0.4197, 0.9496, 0.3833, 0.9717, 0.3418, 0.9854, 0.2968, 0.99, 0.25, 0.9854, 0.2032, 0.9717, 0.1582, 0.9496, 0.1167, 0.9197, 0.08029, 0.8833, 0.05045, 0.8418, 0.02827, 0.7968, 0.01461, 0.75, 0.01, 0.7032, 0.01461, 0.6582, 0.02827, 0.6167, 0.05045, 0.5803, 0.08029, 0.5504, 0.1167, 0.5283, 0.1582, 0.5146, 0.2032, 0.51, 0.25, 0.5146, 0.2968, 0.5283, 0.3418, 0.5504, 0.3833, 0.5803, 0.4197, 0.6167, 0.4496, 0.6582, 0.4717, 0.7032, 0.4854])
me_cylinder_002.materials.append(mat_mat_scar_metal)
me_cylinder_002.update()

# ---- objects
ob_scar_rifle = bpy.data.objects.new('SCAR_Rifle', None)
ob_receiver_upper = bpy.data.objects.new('Receiver_Upper', me_cube)
ob_receiver_lower = bpy.data.objects.new('Receiver_Lower', me_cube_001)
ob_picatinny_top = bpy.data.objects.new('Picatinny_Top', me_cube_002)
ob_barrel = bpy.data.objects.new('Barrel', me_cylinder)
ob_flash_hider = bpy.data.objects.new('Flash_Hider', me_cylinder_001)
ob_magazine_scar = bpy.data.objects.new('Magazine_SCAR', me_cube_003)
ob_pistol_grip = bpy.data.objects.new('Pistol_Grip', me_cube_004)
ob_stock_boot = bpy.data.objects.new('Stock_Boot', me_cube_005)
ob_charging_handle = bpy.data.objects.new('Charging_Handle', me_cylinder_002)
ob_muzzlepoint = bpy.data.objects.new('MuzzlePoint', None)

# ---- transforms, parenting, visibility, modifiers, constraints
ob_scar_rifle.location = (0.0, 0.0, 0.0)
ob_receiver_upper.parent = ob_scar_rifle
ob_receiver_upper.location = (0.0, 0.025, 0.06)
ob_receiver_upper.scale = (0.046, 0.075, 0.34)
ob_receiver_lower.parent = ob_scar_rifle
ob_receiver_lower.location = (0.0, -0.022, 0.02)
ob_receiver_lower.scale = (0.042, 0.055, 0.24)
ob_picatinny_top.parent = ob_scar_rifle
ob_picatinny_top.location = (0.0, 0.068, 0.06)
ob_picatinny_top.scale = (0.026, 0.009, 0.35)
ob_barrel.parent = ob_scar_rifle
ob_barrel.location = (0.0, 0.022, 0.32)
ob_flash_hider.parent = ob_scar_rifle
ob_flash_hider.location = (0.0, 0.022, 0.44)
ob_magazine_scar.parent = ob_scar_rifle
ob_magazine_scar.location = (0.0, -0.11, 0.08)
ob_magazine_scar.rotation_euler = (0.1396, 0.0, 0.0)
ob_magazine_scar.scale = (0.028, 0.18, 0.052)
ob_pistol_grip.parent = ob_scar_rifle
ob_pistol_grip.location = (0.0, -0.09, -0.06)
ob_pistol_grip.rotation_euler = (-0.3142, 0.0, 0.0)
ob_pistol_grip.scale = (0.034, 0.12, 0.048)
ob_stock_boot.parent = ob_scar_rifle
ob_stock_boot.location = (0.0, 0.015, -0.22)
ob_stock_boot.scale = (0.04, 0.1, 0.2)
ob_charging_handle.parent = ob_scar_rifle
ob_charging_handle.location = (-0.028, 0.035, 0.12)
ob_charging_handle.rotation_euler = (0.0, 1.571, 0.0)
ob_muzzlepoint.parent = ob_scar_rifle
ob_muzzlepoint.location = (0.0, 0.022, 0.47)

# ---- collection membership
scene.collection.objects.link(ob_scar_rifle)
scene.collection.objects.link(ob_receiver_upper)
scene.collection.objects.link(ob_receiver_lower)
scene.collection.objects.link(ob_picatinny_top)
scene.collection.objects.link(ob_barrel)
scene.collection.objects.link(ob_flash_hider)
scene.collection.objects.link(ob_magazine_scar)
scene.collection.objects.link(ob_pistol_grip)
scene.collection.objects.link(ob_stock_boot)
scene.collection.objects.link(ob_charging_handle)
scene.collection.objects.link(ob_muzzlepoint)

# ---- scene / render settings (as saved in the file)
scene.frame_start = 1; scene.frame_end = 250; scene.frame_set(1)
scene.render.engine = 'BLENDER_EEVEE_NEXT'
scene.render.bake_bias = 0.0
scene.render.bake_samples = 0
scene.render.compositor_device = 'GPU'
scene.eevee.use_volume_custom_range = False
scene.eevee.fast_gi_thickness_near = 0.1
scene.eevee.fast_gi_thickness_far = 0.0
scene.eevee.ray_tracing_options.screen_trace_thickness = 0.1
bpy.context.view_layer.update()

# ---- added for rendering (the .blend has no active camera and no usable light): camera, sun + grey world if the file has none
cam_auto = bpy.data.cameras.new('AutoCamera')
cam_auto.lens = 50.0
cam_auto.sensor_width = 36.0
cam_auto.clip_end = 1000.0
ob_auto_camera = bpy.data.objects.new('AutoCamera', cam_auto)
scene.collection.objects.link(ob_auto_camera)
ob_auto_camera.location = (0.762127, -0.994673, 0.693451)
ob_auto_camera.rotation_euler = (1.09748, -7.21219e-08, 0.694738)
scene.camera = ob_auto_camera
light_auto_sun = bpy.data.lights.new('AutoSun', 'SUN')
light_auto_sun.energy = 3.0
light_auto_sun.angle = 0.0523599
ob_auto_sun = bpy.data.objects.new('AutoSun', light_auto_sun)
scene.collection.objects.link(ob_auto_sun)
ob_auto_sun.rotation_euler = (0.872665, 0.174533, 0.523599)
if scene.world is None:
    world_auto = bpy.data.worlds.new('AutoWorld')
    world_auto.color = (0.3, 0.3, 0.3)
    scene.world = world_auto
bpy.context.view_layer.update()
